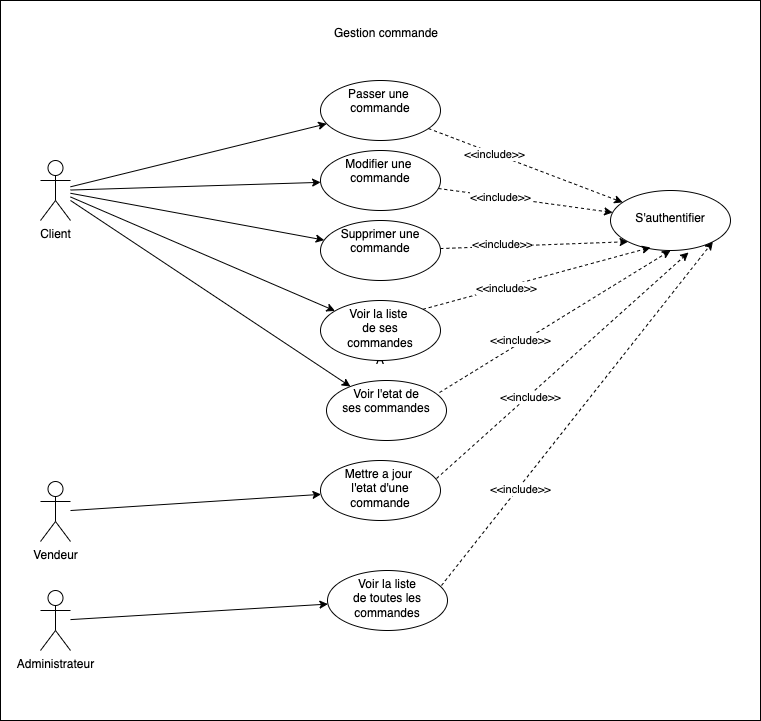

The diagram above was exported from draw.io. Its source (the exported page's mxGraphModel, read from the mxfile embedded in the PNG):
<mxGraphModel dx="786" dy="350" grid="1" gridSize="10" guides="1" tooltips="1" connect="1" arrows="1" fold="1" page="1" pageScale="1" pageWidth="827" pageHeight="1169" math="0" shadow="0">
  <root>
    <mxCell id="0" />
    <mxCell id="1" parent="0" />
    <mxCell id="UAsrpyPvyt6wrDo05yFp-1" value="A" style="rounded=0;whiteSpace=wrap;html=1;" vertex="1" parent="1">
      <mxGeometry y="40" width="760" height="720" as="geometry" />
    </mxCell>
    <mxCell id="UAsrpyPvyt6wrDo05yFp-8" value="" style="rounded=0;orthogonalLoop=1;jettySize=auto;html=1;" edge="1" parent="1" source="UAsrpyPvyt6wrDo05yFp-2" target="UAsrpyPvyt6wrDo05yFp-7">
      <mxGeometry relative="1" as="geometry" />
    </mxCell>
    <mxCell id="UAsrpyPvyt6wrDo05yFp-17" value="" style="edgeStyle=none;rounded=0;orthogonalLoop=1;jettySize=auto;html=1;" edge="1" parent="1" source="UAsrpyPvyt6wrDo05yFp-2" target="UAsrpyPvyt6wrDo05yFp-16">
      <mxGeometry relative="1" as="geometry" />
    </mxCell>
    <mxCell id="UAsrpyPvyt6wrDo05yFp-39" value="" style="edgeStyle=none;rounded=0;orthogonalLoop=1;jettySize=auto;html=1;strokeColor=default;" edge="1" parent="1" source="UAsrpyPvyt6wrDo05yFp-2" target="UAsrpyPvyt6wrDo05yFp-38">
      <mxGeometry relative="1" as="geometry" />
    </mxCell>
    <mxCell id="UAsrpyPvyt6wrDo05yFp-59" value="" style="edgeStyle=none;rounded=0;orthogonalLoop=1;jettySize=auto;html=1;strokeColor=default;" edge="1" parent="1" source="UAsrpyPvyt6wrDo05yFp-2" target="UAsrpyPvyt6wrDo05yFp-58">
      <mxGeometry relative="1" as="geometry" />
    </mxCell>
    <mxCell id="UAsrpyPvyt6wrDo05yFp-2" value="Client" style="shape=umlActor;verticalLabelPosition=bottom;verticalAlign=top;html=1;outlineConnect=0;" vertex="1" parent="1">
      <mxGeometry x="40" y="200" width="30" height="60" as="geometry" />
    </mxCell>
    <mxCell id="UAsrpyPvyt6wrDo05yFp-3" value="Gestion commande" style="text;html=1;strokeColor=none;fillColor=none;align=center;verticalAlign=middle;whiteSpace=wrap;rounded=0;" vertex="1" parent="1">
      <mxGeometry x="325" y="58" width="122" height="30" as="geometry" />
    </mxCell>
    <mxCell id="UAsrpyPvyt6wrDo05yFp-54" value="" style="edgeStyle=none;rounded=0;orthogonalLoop=1;jettySize=auto;html=1;strokeColor=default;dashed=1;" edge="1" parent="1" source="UAsrpyPvyt6wrDo05yFp-7" target="UAsrpyPvyt6wrDo05yFp-53">
      <mxGeometry relative="1" as="geometry" />
    </mxCell>
    <mxCell id="UAsrpyPvyt6wrDo05yFp-71" value="&amp;lt;&amp;lt;include&amp;gt;&amp;gt;" style="edgeLabel;html=1;align=center;verticalAlign=middle;resizable=0;points=[];" vertex="1" connectable="0" parent="UAsrpyPvyt6wrDo05yFp-54">
      <mxGeometry x="-0.326" y="-1" relative="1" as="geometry">
        <mxPoint as="offset" />
      </mxGeometry>
    </mxCell>
    <mxCell id="UAsrpyPvyt6wrDo05yFp-7" value="Passer une&amp;nbsp;&lt;br&gt;commande" style="ellipse;whiteSpace=wrap;html=1;verticalAlign=top;" vertex="1" parent="1">
      <mxGeometry x="320" y="120" width="120" height="60" as="geometry" />
    </mxCell>
    <mxCell id="UAsrpyPvyt6wrDo05yFp-55" style="edgeStyle=none;rounded=0;orthogonalLoop=1;jettySize=auto;html=1;strokeColor=default;dashed=1;" edge="1" parent="1" source="UAsrpyPvyt6wrDo05yFp-16" target="UAsrpyPvyt6wrDo05yFp-53">
      <mxGeometry relative="1" as="geometry" />
    </mxCell>
    <mxCell id="UAsrpyPvyt6wrDo05yFp-72" value="&amp;lt;&amp;lt;include&amp;gt;&amp;gt;" style="edgeLabel;html=1;align=center;verticalAlign=middle;resizable=0;points=[];" vertex="1" connectable="0" parent="UAsrpyPvyt6wrDo05yFp-55">
      <mxGeometry x="-0.2989" relative="1" as="geometry">
        <mxPoint as="offset" />
      </mxGeometry>
    </mxCell>
    <mxCell id="UAsrpyPvyt6wrDo05yFp-16" value="Modifier une&amp;nbsp;&lt;br&gt;commande" style="ellipse;whiteSpace=wrap;html=1;verticalAlign=top;" vertex="1" parent="1">
      <mxGeometry x="320" y="190" width="120" height="60" as="geometry" />
    </mxCell>
    <mxCell id="UAsrpyPvyt6wrDo05yFp-56" style="edgeStyle=none;rounded=0;orthogonalLoop=1;jettySize=auto;html=1;entryX=0;entryY=1;entryDx=0;entryDy=0;strokeColor=default;dashed=1;" edge="1" parent="1" source="UAsrpyPvyt6wrDo05yFp-38" target="UAsrpyPvyt6wrDo05yFp-53">
      <mxGeometry relative="1" as="geometry" />
    </mxCell>
    <mxCell id="UAsrpyPvyt6wrDo05yFp-73" value="&amp;lt;&amp;lt;include&amp;gt;&amp;gt;" style="edgeLabel;html=1;align=center;verticalAlign=middle;resizable=0;points=[];" vertex="1" connectable="0" parent="UAsrpyPvyt6wrDo05yFp-56">
      <mxGeometry x="-0.3373" y="2" relative="1" as="geometry">
        <mxPoint as="offset" />
      </mxGeometry>
    </mxCell>
    <mxCell id="UAsrpyPvyt6wrDo05yFp-38" value="Supprimer une&lt;br&gt;commande" style="ellipse;whiteSpace=wrap;html=1;verticalAlign=top;" vertex="1" parent="1">
      <mxGeometry x="320" y="260" width="120" height="60" as="geometry" />
    </mxCell>
    <mxCell id="UAsrpyPvyt6wrDo05yFp-53" value="&lt;br&gt;S'authentifier" style="ellipse;whiteSpace=wrap;html=1;verticalAlign=top;" vertex="1" parent="1">
      <mxGeometry x="610" y="230" width="120" height="60" as="geometry" />
    </mxCell>
    <mxCell id="UAsrpyPvyt6wrDo05yFp-62" value="" style="edgeStyle=none;rounded=0;orthogonalLoop=1;jettySize=auto;html=1;strokeColor=default;" edge="1" parent="1" source="UAsrpyPvyt6wrDo05yFp-2" target="UAsrpyPvyt6wrDo05yFp-61">
      <mxGeometry relative="1" as="geometry" />
    </mxCell>
    <mxCell id="UAsrpyPvyt6wrDo05yFp-65" value="" style="edgeStyle=none;rounded=0;orthogonalLoop=1;jettySize=auto;html=1;strokeColor=default;" edge="1" parent="1" source="UAsrpyPvyt6wrDo05yFp-57" target="UAsrpyPvyt6wrDo05yFp-64">
      <mxGeometry relative="1" as="geometry" />
    </mxCell>
    <mxCell id="UAsrpyPvyt6wrDo05yFp-57" value="Vendeur" style="shape=umlActor;verticalLabelPosition=bottom;verticalAlign=top;html=1;" vertex="1" parent="1">
      <mxGeometry x="40" y="521" width="30" height="60" as="geometry" />
    </mxCell>
    <mxCell id="UAsrpyPvyt6wrDo05yFp-58" value="Voir la liste &lt;br&gt;de ses&lt;br&gt;commandes" style="ellipse;whiteSpace=wrap;html=1;verticalAlign=top;" vertex="1" parent="1">
      <mxGeometry x="320" y="340" width="120" height="60" as="geometry" />
    </mxCell>
    <mxCell id="UAsrpyPvyt6wrDo05yFp-60" style="edgeStyle=none;rounded=0;orthogonalLoop=1;jettySize=auto;html=1;entryX=0.333;entryY=0.95;entryDx=0;entryDy=0;strokeColor=default;dashed=1;exitX=1;exitY=0;exitDx=0;exitDy=0;entryPerimeter=0;" edge="1" parent="1" source="UAsrpyPvyt6wrDo05yFp-58" target="UAsrpyPvyt6wrDo05yFp-53">
      <mxGeometry relative="1" as="geometry">
        <mxPoint x="452.37035982122256" y="308.44444664600564" as="sourcePoint" />
        <mxPoint x="627.573593128807" y="271.2132034355965" as="targetPoint" />
      </mxGeometry>
    </mxCell>
    <mxCell id="UAsrpyPvyt6wrDo05yFp-74" value="&amp;lt;&amp;lt;include&amp;gt;&amp;gt;" style="edgeLabel;html=1;align=center;verticalAlign=middle;resizable=0;points=[];" vertex="1" connectable="0" parent="UAsrpyPvyt6wrDo05yFp-60">
      <mxGeometry x="-0.2674" y="-1" relative="1" as="geometry">
        <mxPoint as="offset" />
      </mxGeometry>
    </mxCell>
    <mxCell id="UAsrpyPvyt6wrDo05yFp-61" value="Voir l'etat de&lt;br&gt;ses commandes" style="ellipse;whiteSpace=wrap;html=1;verticalAlign=top;" vertex="1" parent="1">
      <mxGeometry x="326" y="420" width="120" height="60" as="geometry" />
    </mxCell>
    <mxCell id="UAsrpyPvyt6wrDo05yFp-63" style="edgeStyle=none;rounded=0;orthogonalLoop=1;jettySize=auto;html=1;entryX=0.5;entryY=1;entryDx=0;entryDy=0;strokeColor=default;dashed=1;exitX=0.942;exitY=0.2;exitDx=0;exitDy=0;exitPerimeter=0;" edge="1" parent="1" source="UAsrpyPvyt6wrDo05yFp-61" target="UAsrpyPvyt6wrDo05yFp-53">
      <mxGeometry relative="1" as="geometry">
        <mxPoint x="437.42640687119297" y="368.7867965644035" as="sourcePoint" />
        <mxPoint x="649.96" y="277" as="targetPoint" />
      </mxGeometry>
    </mxCell>
    <mxCell id="UAsrpyPvyt6wrDo05yFp-75" value="&amp;lt;&amp;lt;include&amp;gt;&amp;gt;" style="edgeLabel;html=1;align=center;verticalAlign=middle;resizable=0;points=[];" vertex="1" connectable="0" parent="UAsrpyPvyt6wrDo05yFp-63">
      <mxGeometry x="-0.2928" y="3" relative="1" as="geometry">
        <mxPoint as="offset" />
      </mxGeometry>
    </mxCell>
    <mxCell id="UAsrpyPvyt6wrDo05yFp-64" value="Mettre a jour&amp;nbsp;&lt;br&gt;l'etat d'une&lt;br&gt;commande" style="ellipse;whiteSpace=wrap;html=1;verticalAlign=top;" vertex="1" parent="1">
      <mxGeometry x="320" y="500" width="120" height="60" as="geometry" />
    </mxCell>
    <mxCell id="UAsrpyPvyt6wrDo05yFp-66" style="edgeStyle=none;rounded=0;orthogonalLoop=1;jettySize=auto;html=1;entryX=0.65;entryY=1.033;entryDx=0;entryDy=0;strokeColor=default;dashed=1;exitX=0.967;exitY=0.3;exitDx=0;exitDy=0;exitPerimeter=0;entryPerimeter=0;" edge="1" parent="1" source="UAsrpyPvyt6wrDo05yFp-64" target="UAsrpyPvyt6wrDo05yFp-53">
      <mxGeometry relative="1" as="geometry">
        <mxPoint x="450.03999999999996" y="452" as="sourcePoint" />
        <mxPoint x="670" y="280" as="targetPoint" />
      </mxGeometry>
    </mxCell>
    <mxCell id="UAsrpyPvyt6wrDo05yFp-76" value="&amp;lt;&amp;lt;include&amp;gt;&amp;gt;" style="edgeLabel;html=1;align=center;verticalAlign=middle;resizable=0;points=[];" vertex="1" connectable="0" parent="UAsrpyPvyt6wrDo05yFp-66">
      <mxGeometry x="-0.2671" y="-2" relative="1" as="geometry">
        <mxPoint as="offset" />
      </mxGeometry>
    </mxCell>
    <mxCell id="UAsrpyPvyt6wrDo05yFp-69" value="" style="edgeStyle=none;rounded=0;orthogonalLoop=1;jettySize=auto;html=1;strokeColor=default;" edge="1" parent="1" source="UAsrpyPvyt6wrDo05yFp-67" target="UAsrpyPvyt6wrDo05yFp-68">
      <mxGeometry relative="1" as="geometry" />
    </mxCell>
    <mxCell id="UAsrpyPvyt6wrDo05yFp-67" value="Administrateur" style="shape=umlActor;verticalLabelPosition=bottom;verticalAlign=top;html=1;" vertex="1" parent="1">
      <mxGeometry x="40" y="630" width="30" height="60" as="geometry" />
    </mxCell>
    <mxCell id="UAsrpyPvyt6wrDo05yFp-68" value="Voir la liste&lt;br&gt;de toutes les&lt;br&gt;commandes" style="ellipse;whiteSpace=wrap;html=1;verticalAlign=top;" vertex="1" parent="1">
      <mxGeometry x="327" y="610" width="120" height="60" as="geometry" />
    </mxCell>
    <mxCell id="UAsrpyPvyt6wrDo05yFp-70" style="edgeStyle=none;rounded=0;orthogonalLoop=1;jettySize=auto;html=1;entryX=1;entryY=1;entryDx=0;entryDy=0;strokeColor=default;dashed=1;exitX=0.95;exitY=0.25;exitDx=0;exitDy=0;exitPerimeter=0;" edge="1" parent="1" source="UAsrpyPvyt6wrDo05yFp-68" target="UAsrpyPvyt6wrDo05yFp-53">
      <mxGeometry relative="1" as="geometry">
        <mxPoint x="446.03999999999996" y="528" as="sourcePoint" />
        <mxPoint x="688" y="281.98" as="targetPoint" />
      </mxGeometry>
    </mxCell>
    <mxCell id="UAsrpyPvyt6wrDo05yFp-77" value="&amp;lt;&amp;lt;include&amp;gt;&amp;gt;" style="edgeLabel;html=1;align=center;verticalAlign=middle;resizable=0;points=[];" vertex="1" connectable="0" parent="UAsrpyPvyt6wrDo05yFp-70">
      <mxGeometry x="-0.4353" y="-2" relative="1" as="geometry">
        <mxPoint as="offset" />
      </mxGeometry>
    </mxCell>
  </root>
</mxGraphModel>